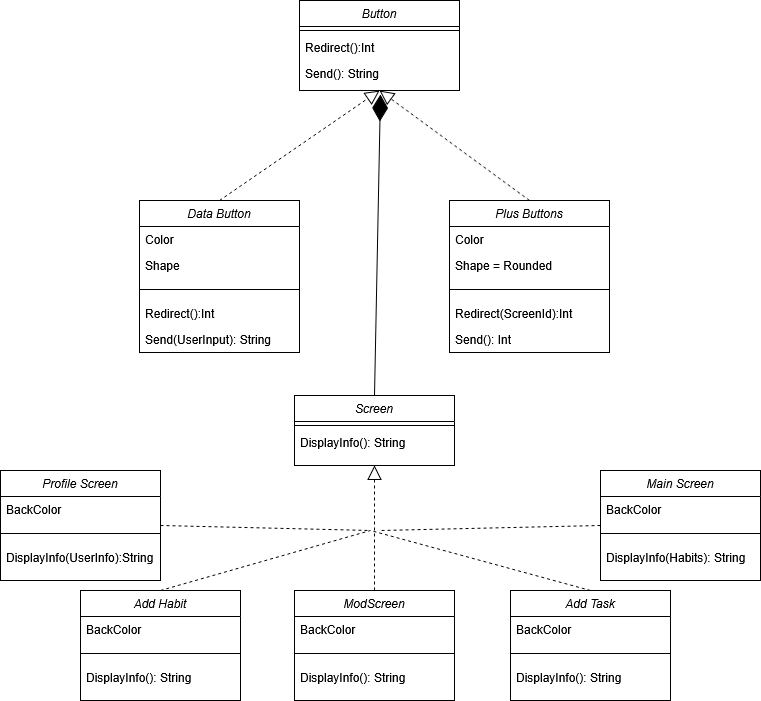

The diagram above was exported from draw.io. Its source (the exported page's mxGraphModel, read from the mxfile embedded in the PNG):
<mxGraphModel dx="1042" dy="563" grid="1" gridSize="10" guides="1" tooltips="1" connect="1" arrows="1" fold="1" page="1" pageScale="1" pageWidth="827" pageHeight="1169" math="0" shadow="0">
  <root>
    <mxCell id="WIyWlLk6GJQsqaUBKTNV-0" />
    <mxCell id="WIyWlLk6GJQsqaUBKTNV-1" parent="WIyWlLk6GJQsqaUBKTNV-0" />
    <mxCell id="zkfFHV4jXpPFQw0GAbJ--0" value="Button" style="swimlane;fontStyle=2;align=center;verticalAlign=top;childLayout=stackLayout;horizontal=1;startSize=26;horizontalStack=0;resizeParent=1;resizeLast=0;collapsible=1;marginBottom=0;rounded=0;shadow=0;strokeWidth=1;" parent="WIyWlLk6GJQsqaUBKTNV-1" vertex="1">
      <mxGeometry x="339" y="120" width="160" height="90" as="geometry">
        <mxRectangle x="230" y="140" width="160" height="26" as="alternateBounds" />
      </mxGeometry>
    </mxCell>
    <mxCell id="zkfFHV4jXpPFQw0GAbJ--4" value="" style="line;html=1;strokeWidth=1;align=left;verticalAlign=middle;spacingTop=-1;spacingLeft=3;spacingRight=3;rotatable=0;labelPosition=right;points=[];portConstraint=eastwest;" parent="zkfFHV4jXpPFQw0GAbJ--0" vertex="1">
      <mxGeometry y="26" width="160" height="8" as="geometry" />
    </mxCell>
    <mxCell id="zkfFHV4jXpPFQw0GAbJ--5" value="Redirect():Int" style="text;align=left;verticalAlign=top;spacingLeft=4;spacingRight=4;overflow=hidden;rotatable=0;points=[[0,0.5],[1,0.5]];portConstraint=eastwest;" parent="zkfFHV4jXpPFQw0GAbJ--0" vertex="1">
      <mxGeometry y="34" width="160" height="26" as="geometry" />
    </mxCell>
    <mxCell id="vFv4lKTsGxG51C-LGCRI-11" value="Send(): String" style="text;align=left;verticalAlign=top;spacingLeft=4;spacingRight=4;overflow=hidden;rotatable=0;points=[[0,0.5],[1,0.5]];portConstraint=eastwest;" vertex="1" parent="zkfFHV4jXpPFQw0GAbJ--0">
      <mxGeometry y="60" width="160" height="26" as="geometry" />
    </mxCell>
    <mxCell id="vFv4lKTsGxG51C-LGCRI-5" value="Plus Buttons" style="swimlane;fontStyle=2;align=center;verticalAlign=top;childLayout=stackLayout;horizontal=1;startSize=26;horizontalStack=0;resizeParent=1;resizeLast=0;collapsible=1;marginBottom=0;rounded=0;shadow=0;strokeWidth=1;" vertex="1" parent="WIyWlLk6GJQsqaUBKTNV-1">
      <mxGeometry x="489" y="320" width="160" height="152" as="geometry">
        <mxRectangle x="230" y="140" width="160" height="26" as="alternateBounds" />
      </mxGeometry>
    </mxCell>
    <mxCell id="vFv4lKTsGxG51C-LGCRI-12" value="Color" style="text;align=left;verticalAlign=top;spacingLeft=4;spacingRight=4;overflow=hidden;rotatable=0;points=[[0,0.5],[1,0.5]];portConstraint=eastwest;" vertex="1" parent="vFv4lKTsGxG51C-LGCRI-5">
      <mxGeometry y="26" width="160" height="26" as="geometry" />
    </mxCell>
    <mxCell id="vFv4lKTsGxG51C-LGCRI-13" value="Shape = Rounded" style="text;align=left;verticalAlign=top;spacingLeft=4;spacingRight=4;overflow=hidden;rotatable=0;points=[[0,0.5],[1,0.5]];portConstraint=eastwest;" vertex="1" parent="vFv4lKTsGxG51C-LGCRI-5">
      <mxGeometry y="52" width="160" height="26" as="geometry" />
    </mxCell>
    <mxCell id="vFv4lKTsGxG51C-LGCRI-6" value="" style="line;html=1;strokeWidth=1;align=left;verticalAlign=middle;spacingTop=-1;spacingLeft=3;spacingRight=3;rotatable=0;labelPosition=right;points=[];portConstraint=eastwest;" vertex="1" parent="vFv4lKTsGxG51C-LGCRI-5">
      <mxGeometry y="78" width="160" height="22" as="geometry" />
    </mxCell>
    <mxCell id="vFv4lKTsGxG51C-LGCRI-7" value="Redirect(ScreenId):Int" style="text;align=left;verticalAlign=top;spacingLeft=4;spacingRight=4;overflow=hidden;rotatable=0;points=[[0,0.5],[1,0.5]];portConstraint=eastwest;" vertex="1" parent="vFv4lKTsGxG51C-LGCRI-5">
      <mxGeometry y="100" width="160" height="26" as="geometry" />
    </mxCell>
    <mxCell id="vFv4lKTsGxG51C-LGCRI-14" value="Send(): Int" style="text;align=left;verticalAlign=top;spacingLeft=4;spacingRight=4;overflow=hidden;rotatable=0;points=[[0,0.5],[1,0.5]];portConstraint=eastwest;" vertex="1" parent="vFv4lKTsGxG51C-LGCRI-5">
      <mxGeometry y="126" width="160" height="26" as="geometry" />
    </mxCell>
    <mxCell id="vFv4lKTsGxG51C-LGCRI-8" value="Data Button" style="swimlane;fontStyle=2;align=center;verticalAlign=top;childLayout=stackLayout;horizontal=1;startSize=26;horizontalStack=0;resizeParent=1;resizeLast=0;collapsible=1;marginBottom=0;rounded=0;shadow=0;strokeWidth=1;" vertex="1" parent="WIyWlLk6GJQsqaUBKTNV-1">
      <mxGeometry x="179" y="320" width="160" height="152" as="geometry">
        <mxRectangle x="230" y="140" width="160" height="26" as="alternateBounds" />
      </mxGeometry>
    </mxCell>
    <mxCell id="vFv4lKTsGxG51C-LGCRI-16" value="Color" style="text;align=left;verticalAlign=top;spacingLeft=4;spacingRight=4;overflow=hidden;rotatable=0;points=[[0,0.5],[1,0.5]];portConstraint=eastwest;" vertex="1" parent="vFv4lKTsGxG51C-LGCRI-8">
      <mxGeometry y="26" width="160" height="26" as="geometry" />
    </mxCell>
    <mxCell id="vFv4lKTsGxG51C-LGCRI-17" value="Shape" style="text;align=left;verticalAlign=top;spacingLeft=4;spacingRight=4;overflow=hidden;rotatable=0;points=[[0,0.5],[1,0.5]];portConstraint=eastwest;" vertex="1" parent="vFv4lKTsGxG51C-LGCRI-8">
      <mxGeometry y="52" width="160" height="26" as="geometry" />
    </mxCell>
    <mxCell id="vFv4lKTsGxG51C-LGCRI-9" value="" style="line;html=1;strokeWidth=1;align=left;verticalAlign=middle;spacingTop=-1;spacingLeft=3;spacingRight=3;rotatable=0;labelPosition=right;points=[];portConstraint=eastwest;" vertex="1" parent="vFv4lKTsGxG51C-LGCRI-8">
      <mxGeometry y="78" width="160" height="22" as="geometry" />
    </mxCell>
    <mxCell id="vFv4lKTsGxG51C-LGCRI-10" value="Redirect():Int" style="text;align=left;verticalAlign=top;spacingLeft=4;spacingRight=4;overflow=hidden;rotatable=0;points=[[0,0.5],[1,0.5]];portConstraint=eastwest;" vertex="1" parent="vFv4lKTsGxG51C-LGCRI-8">
      <mxGeometry y="100" width="160" height="26" as="geometry" />
    </mxCell>
    <mxCell id="vFv4lKTsGxG51C-LGCRI-15" value="Send(UserInput): String" style="text;align=left;verticalAlign=top;spacingLeft=4;spacingRight=4;overflow=hidden;rotatable=0;points=[[0,0.5],[1,0.5]];portConstraint=eastwest;" vertex="1" parent="vFv4lKTsGxG51C-LGCRI-8">
      <mxGeometry y="126" width="160" height="26" as="geometry" />
    </mxCell>
    <mxCell id="vFv4lKTsGxG51C-LGCRI-20" value="" style="endArrow=block;dashed=1;endFill=0;endSize=12;html=1;rounded=0;entryX=0.5;entryY=1;entryDx=0;entryDy=0;exitX=0.5;exitY=0;exitDx=0;exitDy=0;" edge="1" parent="WIyWlLk6GJQsqaUBKTNV-1" source="vFv4lKTsGxG51C-LGCRI-8" target="zkfFHV4jXpPFQw0GAbJ--0">
      <mxGeometry width="160" relative="1" as="geometry">
        <mxPoint x="249" y="280" as="sourcePoint" />
        <mxPoint x="409" y="280" as="targetPoint" />
      </mxGeometry>
    </mxCell>
    <mxCell id="vFv4lKTsGxG51C-LGCRI-21" value="" style="endArrow=block;dashed=1;endFill=0;endSize=12;html=1;rounded=0;exitX=0.5;exitY=0;exitDx=0;exitDy=0;" edge="1" parent="WIyWlLk6GJQsqaUBKTNV-1" source="vFv4lKTsGxG51C-LGCRI-5">
      <mxGeometry width="160" relative="1" as="geometry">
        <mxPoint x="453" y="320" as="sourcePoint" />
        <mxPoint x="419" y="210" as="targetPoint" />
      </mxGeometry>
    </mxCell>
    <mxCell id="vFv4lKTsGxG51C-LGCRI-28" value="Screen" style="swimlane;fontStyle=2;align=center;verticalAlign=top;childLayout=stackLayout;horizontal=1;startSize=26;horizontalStack=0;resizeParent=1;resizeLast=0;collapsible=1;marginBottom=0;rounded=0;shadow=0;strokeWidth=1;" vertex="1" parent="WIyWlLk6GJQsqaUBKTNV-1">
      <mxGeometry x="334" y="515" width="160" height="70" as="geometry">
        <mxRectangle x="230" y="140" width="160" height="26" as="alternateBounds" />
      </mxGeometry>
    </mxCell>
    <mxCell id="vFv4lKTsGxG51C-LGCRI-29" value="" style="line;html=1;strokeWidth=1;align=left;verticalAlign=middle;spacingTop=-1;spacingLeft=3;spacingRight=3;rotatable=0;labelPosition=right;points=[];portConstraint=eastwest;" vertex="1" parent="vFv4lKTsGxG51C-LGCRI-28">
      <mxGeometry y="26" width="160" height="8" as="geometry" />
    </mxCell>
    <mxCell id="vFv4lKTsGxG51C-LGCRI-30" value="DisplayInfo(): String" style="text;align=left;verticalAlign=top;spacingLeft=4;spacingRight=4;overflow=hidden;rotatable=0;points=[[0,0.5],[1,0.5]];portConstraint=eastwest;" vertex="1" parent="vFv4lKTsGxG51C-LGCRI-28">
      <mxGeometry y="34" width="160" height="26" as="geometry" />
    </mxCell>
    <mxCell id="vFv4lKTsGxG51C-LGCRI-32" value="Add Habit" style="swimlane;fontStyle=2;align=center;verticalAlign=top;childLayout=stackLayout;horizontal=1;startSize=26;horizontalStack=0;resizeParent=1;resizeLast=0;collapsible=1;marginBottom=0;rounded=0;shadow=0;strokeWidth=1;" vertex="1" parent="WIyWlLk6GJQsqaUBKTNV-1">
      <mxGeometry x="120" y="710" width="160" height="110" as="geometry">
        <mxRectangle x="230" y="140" width="160" height="26" as="alternateBounds" />
      </mxGeometry>
    </mxCell>
    <mxCell id="vFv4lKTsGxG51C-LGCRI-33" value="BackColor" style="text;align=left;verticalAlign=top;spacingLeft=4;spacingRight=4;overflow=hidden;rotatable=0;points=[[0,0.5],[1,0.5]];portConstraint=eastwest;" vertex="1" parent="vFv4lKTsGxG51C-LGCRI-32">
      <mxGeometry y="26" width="160" height="26" as="geometry" />
    </mxCell>
    <mxCell id="vFv4lKTsGxG51C-LGCRI-35" value="" style="line;html=1;strokeWidth=1;align=left;verticalAlign=middle;spacingTop=-1;spacingLeft=3;spacingRight=3;rotatable=0;labelPosition=right;points=[];portConstraint=eastwest;" vertex="1" parent="vFv4lKTsGxG51C-LGCRI-32">
      <mxGeometry y="52" width="160" height="22" as="geometry" />
    </mxCell>
    <mxCell id="vFv4lKTsGxG51C-LGCRI-36" value="DisplayInfo(): String" style="text;align=left;verticalAlign=top;spacingLeft=4;spacingRight=4;overflow=hidden;rotatable=0;points=[[0,0.5],[1,0.5]];portConstraint=eastwest;" vertex="1" parent="vFv4lKTsGxG51C-LGCRI-32">
      <mxGeometry y="74" width="160" height="26" as="geometry" />
    </mxCell>
    <mxCell id="vFv4lKTsGxG51C-LGCRI-39" value="Profile Screen" style="swimlane;fontStyle=2;align=center;verticalAlign=top;childLayout=stackLayout;horizontal=1;startSize=26;horizontalStack=0;resizeParent=1;resizeLast=0;collapsible=1;marginBottom=0;rounded=0;shadow=0;strokeWidth=1;" vertex="1" parent="WIyWlLk6GJQsqaUBKTNV-1">
      <mxGeometry x="40" y="590" width="160" height="110" as="geometry">
        <mxRectangle x="230" y="140" width="160" height="26" as="alternateBounds" />
      </mxGeometry>
    </mxCell>
    <mxCell id="vFv4lKTsGxG51C-LGCRI-40" value="BackColor" style="text;align=left;verticalAlign=top;spacingLeft=4;spacingRight=4;overflow=hidden;rotatable=0;points=[[0,0.5],[1,0.5]];portConstraint=eastwest;" vertex="1" parent="vFv4lKTsGxG51C-LGCRI-39">
      <mxGeometry y="26" width="160" height="26" as="geometry" />
    </mxCell>
    <mxCell id="vFv4lKTsGxG51C-LGCRI-41" value="" style="line;html=1;strokeWidth=1;align=left;verticalAlign=middle;spacingTop=-1;spacingLeft=3;spacingRight=3;rotatable=0;labelPosition=right;points=[];portConstraint=eastwest;" vertex="1" parent="vFv4lKTsGxG51C-LGCRI-39">
      <mxGeometry y="52" width="160" height="22" as="geometry" />
    </mxCell>
    <mxCell id="vFv4lKTsGxG51C-LGCRI-42" value="DisplayInfo(UserInfo):String" style="text;align=left;verticalAlign=top;spacingLeft=4;spacingRight=4;overflow=hidden;rotatable=0;points=[[0,0.5],[1,0.5]];portConstraint=eastwest;" vertex="1" parent="vFv4lKTsGxG51C-LGCRI-39">
      <mxGeometry y="74" width="160" height="26" as="geometry" />
    </mxCell>
    <mxCell id="vFv4lKTsGxG51C-LGCRI-43" value="Main Screen" style="swimlane;fontStyle=2;align=center;verticalAlign=top;childLayout=stackLayout;horizontal=1;startSize=26;horizontalStack=0;resizeParent=1;resizeLast=0;collapsible=1;marginBottom=0;rounded=0;shadow=0;strokeWidth=1;" vertex="1" parent="WIyWlLk6GJQsqaUBKTNV-1">
      <mxGeometry x="640" y="590" width="160" height="110" as="geometry">
        <mxRectangle x="230" y="140" width="160" height="26" as="alternateBounds" />
      </mxGeometry>
    </mxCell>
    <mxCell id="vFv4lKTsGxG51C-LGCRI-44" value="BackColor" style="text;align=left;verticalAlign=top;spacingLeft=4;spacingRight=4;overflow=hidden;rotatable=0;points=[[0,0.5],[1,0.5]];portConstraint=eastwest;" vertex="1" parent="vFv4lKTsGxG51C-LGCRI-43">
      <mxGeometry y="26" width="160" height="26" as="geometry" />
    </mxCell>
    <mxCell id="vFv4lKTsGxG51C-LGCRI-45" value="" style="line;html=1;strokeWidth=1;align=left;verticalAlign=middle;spacingTop=-1;spacingLeft=3;spacingRight=3;rotatable=0;labelPosition=right;points=[];portConstraint=eastwest;" vertex="1" parent="vFv4lKTsGxG51C-LGCRI-43">
      <mxGeometry y="52" width="160" height="22" as="geometry" />
    </mxCell>
    <mxCell id="vFv4lKTsGxG51C-LGCRI-46" value="DisplayInfo(Habits): String" style="text;align=left;verticalAlign=top;spacingLeft=4;spacingRight=4;overflow=hidden;rotatable=0;points=[[0,0.5],[1,0.5]];portConstraint=eastwest;" vertex="1" parent="vFv4lKTsGxG51C-LGCRI-43">
      <mxGeometry y="74" width="160" height="26" as="geometry" />
    </mxCell>
    <mxCell id="vFv4lKTsGxG51C-LGCRI-47" value="Add Task" style="swimlane;fontStyle=2;align=center;verticalAlign=top;childLayout=stackLayout;horizontal=1;startSize=26;horizontalStack=0;resizeParent=1;resizeLast=0;collapsible=1;marginBottom=0;rounded=0;shadow=0;strokeWidth=1;" vertex="1" parent="WIyWlLk6GJQsqaUBKTNV-1">
      <mxGeometry x="550" y="710" width="160" height="110" as="geometry">
        <mxRectangle x="230" y="140" width="160" height="26" as="alternateBounds" />
      </mxGeometry>
    </mxCell>
    <mxCell id="vFv4lKTsGxG51C-LGCRI-48" value="BackColor" style="text;align=left;verticalAlign=top;spacingLeft=4;spacingRight=4;overflow=hidden;rotatable=0;points=[[0,0.5],[1,0.5]];portConstraint=eastwest;" vertex="1" parent="vFv4lKTsGxG51C-LGCRI-47">
      <mxGeometry y="26" width="160" height="26" as="geometry" />
    </mxCell>
    <mxCell id="vFv4lKTsGxG51C-LGCRI-49" value="" style="line;html=1;strokeWidth=1;align=left;verticalAlign=middle;spacingTop=-1;spacingLeft=3;spacingRight=3;rotatable=0;labelPosition=right;points=[];portConstraint=eastwest;" vertex="1" parent="vFv4lKTsGxG51C-LGCRI-47">
      <mxGeometry y="52" width="160" height="22" as="geometry" />
    </mxCell>
    <mxCell id="vFv4lKTsGxG51C-LGCRI-50" value="DisplayInfo(): String" style="text;align=left;verticalAlign=top;spacingLeft=4;spacingRight=4;overflow=hidden;rotatable=0;points=[[0,0.5],[1,0.5]];portConstraint=eastwest;" vertex="1" parent="vFv4lKTsGxG51C-LGCRI-47">
      <mxGeometry y="74" width="160" height="26" as="geometry" />
    </mxCell>
    <mxCell id="vFv4lKTsGxG51C-LGCRI-52" value="ModScreen" style="swimlane;fontStyle=2;align=center;verticalAlign=top;childLayout=stackLayout;horizontal=1;startSize=26;horizontalStack=0;resizeParent=1;resizeLast=0;collapsible=1;marginBottom=0;rounded=0;shadow=0;strokeWidth=1;" vertex="1" parent="WIyWlLk6GJQsqaUBKTNV-1">
      <mxGeometry x="334" y="710" width="160" height="110" as="geometry">
        <mxRectangle x="230" y="140" width="160" height="26" as="alternateBounds" />
      </mxGeometry>
    </mxCell>
    <mxCell id="vFv4lKTsGxG51C-LGCRI-53" value="BackColor" style="text;align=left;verticalAlign=top;spacingLeft=4;spacingRight=4;overflow=hidden;rotatable=0;points=[[0,0.5],[1,0.5]];portConstraint=eastwest;" vertex="1" parent="vFv4lKTsGxG51C-LGCRI-52">
      <mxGeometry y="26" width="160" height="26" as="geometry" />
    </mxCell>
    <mxCell id="vFv4lKTsGxG51C-LGCRI-54" value="" style="line;html=1;strokeWidth=1;align=left;verticalAlign=middle;spacingTop=-1;spacingLeft=3;spacingRight=3;rotatable=0;labelPosition=right;points=[];portConstraint=eastwest;" vertex="1" parent="vFv4lKTsGxG51C-LGCRI-52">
      <mxGeometry y="52" width="160" height="22" as="geometry" />
    </mxCell>
    <mxCell id="vFv4lKTsGxG51C-LGCRI-55" value="DisplayInfo(): String" style="text;align=left;verticalAlign=top;spacingLeft=4;spacingRight=4;overflow=hidden;rotatable=0;points=[[0,0.5],[1,0.5]];portConstraint=eastwest;" vertex="1" parent="vFv4lKTsGxG51C-LGCRI-52">
      <mxGeometry y="74" width="160" height="26" as="geometry" />
    </mxCell>
    <mxCell id="vFv4lKTsGxG51C-LGCRI-56" value="" style="endArrow=block;dashed=1;endFill=0;endSize=12;html=1;rounded=0;entryX=0.5;entryY=1;entryDx=0;entryDy=0;exitX=0.5;exitY=0;exitDx=0;exitDy=0;" edge="1" parent="WIyWlLk6GJQsqaUBKTNV-1" source="vFv4lKTsGxG51C-LGCRI-52" target="vFv4lKTsGxG51C-LGCRI-28">
      <mxGeometry width="160" relative="1" as="geometry">
        <mxPoint x="280" y="710" as="sourcePoint" />
        <mxPoint x="440" y="600" as="targetPoint" />
      </mxGeometry>
    </mxCell>
    <mxCell id="vFv4lKTsGxG51C-LGCRI-58" value="" style="endArrow=none;dashed=1;html=1;rounded=0;exitX=1;exitY=0.5;exitDx=0;exitDy=0;" edge="1" parent="WIyWlLk6GJQsqaUBKTNV-1" source="vFv4lKTsGxG51C-LGCRI-39">
      <mxGeometry width="50" height="50" relative="1" as="geometry">
        <mxPoint x="325" y="650" as="sourcePoint" />
        <mxPoint x="410" y="650" as="targetPoint" />
      </mxGeometry>
    </mxCell>
    <mxCell id="vFv4lKTsGxG51C-LGCRI-59" value="" style="endArrow=none;dashed=1;html=1;rounded=0;exitX=0.5;exitY=0;exitDx=0;exitDy=0;" edge="1" parent="WIyWlLk6GJQsqaUBKTNV-1" source="vFv4lKTsGxG51C-LGCRI-32">
      <mxGeometry width="50" height="50" relative="1" as="geometry">
        <mxPoint x="460" y="830" as="sourcePoint" />
        <mxPoint x="410" y="650" as="targetPoint" />
      </mxGeometry>
    </mxCell>
    <mxCell id="vFv4lKTsGxG51C-LGCRI-60" value="" style="endArrow=none;dashed=1;html=1;rounded=0;exitX=0.5;exitY=0;exitDx=0;exitDy=0;" edge="1" parent="WIyWlLk6GJQsqaUBKTNV-1" source="vFv4lKTsGxG51C-LGCRI-47">
      <mxGeometry width="50" height="50" relative="1" as="geometry">
        <mxPoint x="500" y="670" as="sourcePoint" />
        <mxPoint x="410" y="650" as="targetPoint" />
      </mxGeometry>
    </mxCell>
    <mxCell id="vFv4lKTsGxG51C-LGCRI-61" value="" style="endArrow=none;dashed=1;html=1;rounded=0;exitX=0;exitY=0.5;exitDx=0;exitDy=0;" edge="1" parent="WIyWlLk6GJQsqaUBKTNV-1" source="vFv4lKTsGxG51C-LGCRI-43">
      <mxGeometry width="50" height="50" relative="1" as="geometry">
        <mxPoint x="640" y="720" as="sourcePoint" />
        <mxPoint x="420" y="650" as="targetPoint" />
      </mxGeometry>
    </mxCell>
    <mxCell id="vFv4lKTsGxG51C-LGCRI-62" value="" style="endArrow=diamondThin;endFill=1;endSize=24;html=1;rounded=0;exitX=0.5;exitY=0;exitDx=0;exitDy=0;entryX=0.506;entryY=1.308;entryDx=0;entryDy=0;entryPerimeter=0;" edge="1" parent="WIyWlLk6GJQsqaUBKTNV-1" source="vFv4lKTsGxG51C-LGCRI-28" target="vFv4lKTsGxG51C-LGCRI-11">
      <mxGeometry width="160" relative="1" as="geometry">
        <mxPoint x="430" y="480" as="sourcePoint" />
        <mxPoint x="420" y="210" as="targetPoint" />
      </mxGeometry>
    </mxCell>
  </root>
</mxGraphModel>